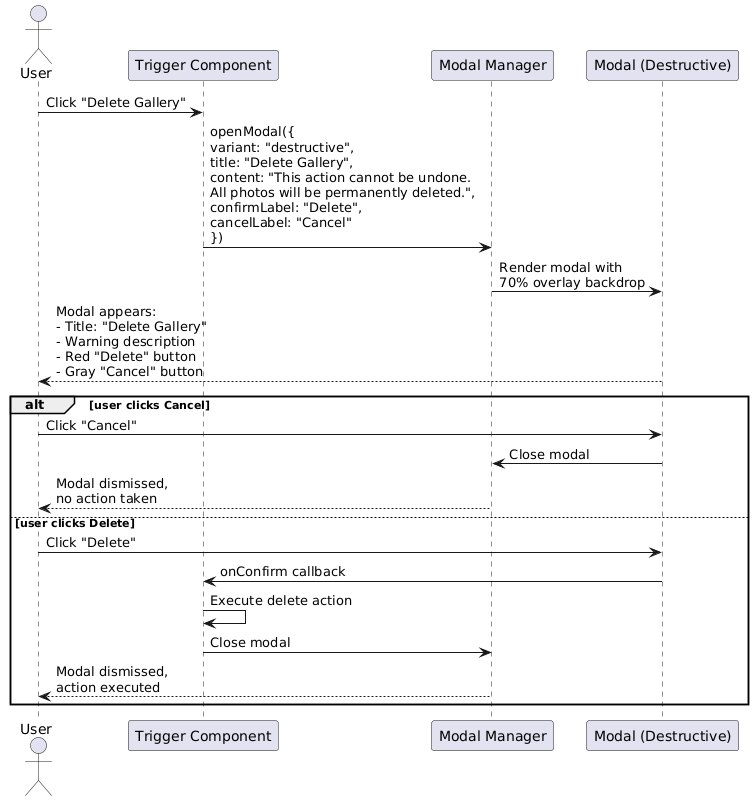

The diagram above was rendered by PlantUML. Its source (embedded in the PNG):
@startuml
actor User as U
participant "Trigger Component" as TC
participant "Modal Manager" as MM
participant "Modal (Destructive)" as MD

U -> TC : Click "Delete Gallery"
TC -> MM : openModal({\nvariant: "destructive",\ntitle: "Delete Gallery",\ncontent: "This action cannot be undone.\nAll photos will be permanently deleted.",\nconfirmLabel: "Delete",\ncancelLabel: "Cancel"\n})

MM -> MD : Render modal with\n70% overlay backdrop

MD --> U : Modal appears:\n- Title: "Delete Gallery"\n- Warning description\n- Red "Delete" button\n- Gray "Cancel" button

alt user clicks Cancel
  U -> MD : Click "Cancel"
  MD -> MM : Close modal
  MM --> U : Modal dismissed,\nno action taken
else user clicks Delete
  U -> MD : Click "Delete"
  MD -> TC : onConfirm callback
  TC -> TC : Execute delete action
  TC -> MM : Close modal
  MM --> U : Modal dismissed,\naction executed
end
@enduml